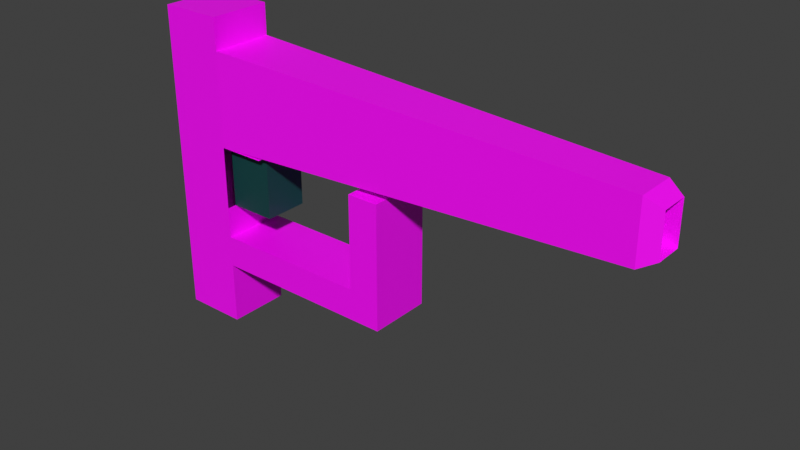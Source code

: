 # Source: pistol.blend  (saved by Blender 3.0.42; exported with 4.5.12 LTS)
import bpy
from mathutils import Matrix  # noqa: F401  (used for matrix-valued properties, if any)

bpy.ops.wm.read_factory_settings(use_empty=True)
scene = bpy.context.scene
scene.name = 'Scene'

# ---- collections
col_collection = bpy.data.collections.new('Collection'); scene.collection.children.link(col_collection)

# ---- images (referenced by path relative to the original .blend; pixels are not part of the script)
import os
ASSET_DIR = os.environ.get("B2B_ASSET_DIR", "")  # directory of the original .blend (textures are referenced by path, not embedded)
HERE = os.path.dirname(os.path.abspath(__file__))  # packed textures are extracted next to this script under _unpacked/

def load_image(name, relpath, width, height, colorspace="sRGB"):
    """Load a texture the original file referenced (path relative to the .blend, or extracted next to this script)."""
    p = next((c for c in (os.path.join(HERE, relpath), os.path.join(ASSET_DIR, relpath)) if relpath and os.path.exists(c)), "")
    if p:
        img = bpy.data.images.load(p, check_existing=True)
        img.name = name
    else:  # same state as the original file: an image datablock whose file is absent (Cycles renders it pink)
        img = bpy.data.images.new(name, width, height)
        img.source = "FILE"
        img.filepath = "//" + (relpath or name)
    img.colorspace_settings.name = colorspace
    return img
img_pistol_barrel_inner = load_image('pistol_barrel_inner', '', 128, 128, 'sRGB')

# ---- materials (node trees are filled in below, after node groups)
mat_material_002 = bpy.data.materials.new('Material.002')
mat_material_002.use_transparent_shadow = False
mat_material_001 = bpy.data.materials.new('Material.001')
mat_material_001.use_transparent_shadow = False
mat_material_003 = bpy.data.materials.new('Material.003')
mat_material_003.use_transparent_shadow = False

# ---- material node trees
mat_material_002.use_nodes = True; mat_material_002.node_tree.nodes.clear()
_N = mat_material_002.node_tree.nodes; _L = mat_material_002.node_tree.links
n0 = _N.new('ShaderNodeBsdfPrincipled'); n0.name = 'Principled BSDF'; n0.location = (10, 300)
n0.distribution = 'GGX'
n0.subsurface_method = 'RANDOM_WALK_SKIN'
n0.inputs[3].default_value = 1.45
n0.inputs[27].default_value = (0.0, 0.0, 0.0, 1.0)
n0.inputs[28].default_value = 1.0
n1 = _N.new('ShaderNodeOutputMaterial'); n1.name = 'Material Output'; n1.location = (300, 300)
n2 = _N.new('ShaderNodeTexImage'); n2.name = 'Image Texture'; n2.location = (-280, 280)
_L.new(n0.outputs[0], n1.inputs[0])
_L.new(n2.outputs[0], n0.inputs[0])
n1.is_active_output = True
mat_material_001.use_nodes = True; mat_material_001.node_tree.nodes.clear()
_N = mat_material_001.node_tree.nodes; _L = mat_material_001.node_tree.links
n0 = _N.new('ShaderNodeBsdfPrincipled'); n0.name = 'Principled BSDF'; n0.location = (10, 300)
n0.distribution = 'GGX'
n0.subsurface_method = 'RANDOM_WALK_SKIN'
n0.inputs[0].default_value = (0.004434, 0.05345, 0.05497, 1.0)
n0.inputs[3].default_value = 1.45
n0.inputs[27].default_value = (0.0, 0.0, 0.0, 1.0)
n0.inputs[28].default_value = 1.0
n1 = _N.new('ShaderNodeOutputMaterial'); n1.name = 'Material Output'; n1.location = (300, 300)
_L.new(n0.outputs[0], n1.inputs[0])
n1.is_active_output = True
mat_material_003.use_nodes = True; mat_material_003.node_tree.nodes.clear()
_N = mat_material_003.node_tree.nodes; _L = mat_material_003.node_tree.links
n0 = _N.new('ShaderNodeBsdfPrincipled'); n0.name = 'Principled BSDF'; n0.location = (10, 300)
n0.distribution = 'GGX'
n0.subsurface_method = 'RANDOM_WALK_SKIN'
n0.inputs[3].default_value = 1.45
n0.inputs[27].default_value = (0.0, 0.0, 0.0, 1.0)
n0.inputs[28].default_value = 1.0
n1 = _N.new('ShaderNodeOutputMaterial'); n1.name = 'Material Output'; n1.location = (300, 300)
n2 = _N.new('ShaderNodeTexImage'); n2.name = 'Image Texture'; n2.location = (-280, 280)
n2.image = img_pistol_barrel_inner
_L.new(n0.outputs[0], n1.inputs[0])
_L.new(n2.outputs[0], n0.inputs[0])
n1.is_active_output = True

# ---- world
world_world = bpy.data.worlds.new('World'); scene.world = world_world
world_world.use_nodes = True; world_world.node_tree.nodes.clear()
_N = world_world.node_tree.nodes; _L = world_world.node_tree.links
n0 = _N.new('ShaderNodeOutputWorld'); n0.name = 'World Output'; n0.location = (300, 300)
n1 = _N.new('ShaderNodeBackground'); n1.name = 'Background'; n1.location = (10, 300)
n1.inputs[0].default_value = (0.05088, 0.05088, 0.05088, 1.0)
_L.new(n1.outputs[0], n0.inputs[0])
n0.is_active_output = True
world_world.color = (0.05088, 0.05088, 0.05088)
world_world.use_sun_shadow = False
world_world.sun_shadow_jitter_overblur = 0.0

# ---- meshes
me_cube_001 = bpy.data.meshes.new('Cube.001')
me_cube_001.from_pydata([(-1.0, -1.0, -1.0), (-1.0, -1.0, 1.0), (-1.0, 1.0, -1.0), (-1.0, 1.0, 1.0), (1.0, -1.0, -1.0), (1.0, -1.0, 1.0), (1.0, 1.0, -1.0), (1.0, 1.0, 1.0), (-1.0, -1.0, 2.0), (-1.0, 1.0, 2.0), (1.0, 1.0, 2.0), (1.0, -1.0, 2.0), (-1.0, -1.0, 3.0), (-1.0, 1.0, 3.0), (1.0, 1.0, 3.0), (1.0, -1.0, 3.0), (-1.0, -1.0, 5.0), (-1.0, 1.0, 5.0), (1.0, 1.0, 5.0), (1.0, -1.0, 5.0), (-1.0, -1.0, 8.0), (-1.0, 1.0, 8.0), (1.0, 1.0, 8.0), (1.0, -1.0, 8.0), (14.5, 0.6272, 5.559), (14.5, -0.6272, 5.559), (14.5, 0.6272, 7.441), (14.5, -0.6272, 7.441), (6.0, 1.0, 1.0), (6.0, -1.0, 1.0), (6.0, 1.0, 2.0), (6.0, -1.0, 2.0), (7.0, 1.0, 1.0), (7.0, -1.0, 1.0), (7.0, 1.0, 2.0), (7.0, -1.0, 2.0), (6.0, 1.0, 5.0), (6.0, -1.0, 5.0), (7.0, 1.0, 5.0), (7.0, -1.0, 5.0), (2.5, 1.0, 5.0), (2.5, -1.0, 5.0), (15.0, 0.4413, 5.838), (15.0, -0.4413, 5.838), (15.0, 0.4413, 7.162), (15.0, -0.4413, 7.162), (15.0, 0.4413, 5.838), (15.0, -0.4413, 5.838), (15.0, 0.4413, 7.162), (15.0, -0.4413, 7.162)], [], [(0, 1, 3, 2), (2, 3, 7, 6), (6, 7, 5, 4), (4, 5, 1, 0), (2, 6, 4, 0), (5, 7, 28, 29), (8, 11, 15, 12), (3, 1, 8, 9), (1, 5, 11, 8), (7, 3, 9, 10), (14, 13, 17, 18), (10, 9, 13, 14), (11, 10, 14, 15), (9, 8, 12, 13), (19, 18, 24, 25), (18, 19, 41, 40), (13, 12, 16, 17), (12, 15, 19, 16), (17, 16, 20, 21), (16, 19, 23, 20), (18, 17, 21, 22), (27, 25, 43, 45), (23, 19, 25, 27), (18, 22, 26, 24), (22, 23, 27, 26), (31, 29, 33, 35), (11, 5, 29, 31), (7, 10, 30, 28), (10, 11, 31, 30), (33, 32, 34, 35), (34, 30, 36, 38), (28, 30, 34, 32), (29, 28, 32, 33), (36, 37, 39, 38), (30, 31, 37, 36), (31, 35, 39, 37), (35, 34, 38, 39), (45, 43, 47, 49), (26, 27, 45, 44), (24, 26, 44, 42), (25, 24, 42, 43), (44, 45, 49, 48), (42, 44, 48, 46), (43, 42, 46, 47)])
_uv = me_cube_001.uv_layers.new(name='UVMap')
_uv.uv.foreach_set('vector', [0.8879, 0.001001, 0.7788, 0.001001, 0.7788, 0.099, 0.8879, 0.099, 0.8879, 0.101, 0.7788, 0.101, 0.7788, 0.199, 0.8879, 0.199, 0.5546, 0.701, 0.4454, 0.701, 0.4454, 0.799, 0.5546, 0.799, 0.8879, 0.501, 0.7788, 0.501, 0.7788, 0.599, 0.8879, 0.599, 0.6657, 0.701, 0.5566, 0.701, 0.5566, 0.799, 0.6657, 0.799, 0.3323, 0.001001, 0.2232, 0.001001, 0.2232, 0.399, 0.3323, 0.399, 0.7768, 0.701, 0.6677, 0.701, 0.6677, 0.799, 0.7768, 0.799, 0.8879, 0.601, 0.7788, 0.601, 0.7788, 0.699, 0.8879, 0.699, 0.8879, 0.701, 0.7788, 0.701, 0.7788, 0.799, 0.8879, 0.799, 0.1101, 0.801, 0.001001, 0.801, 0.001001, 0.899, 0.1101, 0.899, 0.999, 0.001001, 0.8899, 0.001001, 0.8899, 0.099, 0.999, 0.099, 0.999, 0.101, 0.8899, 0.101, 0.8899, 0.199, 0.999, 0.199, 0.2212, 0.801, 0.1121, 0.801, 0.1121, 0.899, 0.2212, 0.899, 0.999, 0.201, 0.8899, 0.201, 0.8899, 0.299, 0.999, 0.299, 0.4434, 0.699, 0.4434, 0.601, 0.001001, 0.601, 0.001001, 0.699, 0.3323, 0.801, 0.2232, 0.801, 0.2232, 0.899, 0.3323, 0.899, 0.999, 0.301, 0.8899, 0.301, 0.8899, 0.399, 0.999, 0.399, 0.4434, 0.801, 0.3343, 0.801, 0.3343, 0.899, 0.4434, 0.899, 0.6657, 0.001001, 0.5566, 0.001001, 0.5566, 0.199, 0.6657, 0.199, 0.6657, 0.599, 0.6657, 0.501, 0.4454, 0.501, 0.4454, 0.599, 0.6657, 0.201, 0.5566, 0.201, 0.5566, 0.399, 0.6657, 0.399, 0.2212, 0.399, 0.001001, 0.399, 0.001001, 0.399, 0.2212, 0.399, 0.2212, 0.001001, 0.001001, 0.001001, 0.001001, 0.399, 0.2212, 0.399, 0.4434, 0.599, 0.4434, 0.401, 0.001001, 0.401, 0.001001, 0.599, 0.4434, 0.001001, 0.3343, 0.001001, 0.3343, 0.399, 0.4434, 0.399, 0.7768, 0.801, 0.6677, 0.801, 0.6677, 0.899, 0.7768, 0.899, 0.4434, 0.799, 0.4434, 0.701, 0.001001, 0.701, 0.001001, 0.799, 0.5546, 0.001001, 0.4454, 0.001001, 0.4454, 0.399, 0.5546, 0.399, 0.8879, 0.499, 0.8879, 0.401, 0.4454, 0.401, 0.4454, 0.499, 0.8879, 0.801, 0.7788, 0.801, 0.7788, 0.899, 0.8879, 0.899, 0.7768, 0.001001, 0.6677, 0.001001, 0.6677, 0.199, 0.7768, 0.199, 0.999, 0.701, 0.8899, 0.701, 0.8899, 0.799, 0.999, 0.799, 0.999, 0.801, 0.8899, 0.801, 0.8899, 0.899, 0.999, 0.899, 0.1101, 0.901, 0.001001, 0.901, 0.001001, 0.999, 0.1101, 0.999, 0.8879, 0.299, 0.8879, 0.201, 0.6677, 0.201, 0.6677, 0.299, 0.7768, 0.501, 0.6677, 0.501, 0.6677, 0.699, 0.7768, 0.699, 0.8879, 0.399, 0.8879, 0.301, 0.6677, 0.301, 0.6677, 0.399, 0.2212, 0.399, 0.001001, 0.399, 0.001001, 0.399, 0.2212, 0.399, 0.4434, 0.399, 0.3343, 0.399, 0.3343, 0.399, 0.4434, 0.399, 0.001001, 0.599, 0.001001, 0.401, 0.001001, 0.401, 0.001001, 0.599, 0.001001, 0.699, 0.001001, 0.601, 0.001001, 0.601, 0.001001, 0.699, 0.4434, 0.399, 0.3343, 0.399, 0.3343, 0.399, 0.4434, 0.399, 0.001001, 0.599, 0.001001, 0.401, 0.001001, 0.401, 0.001001, 0.599, 0.001001, 0.699, 0.001001, 0.601, 0.001001, 0.601, 0.001001, 0.699])
me_cube_001.materials.append(mat_material_002)
me_cube_001.use_remesh_fix_poles = True
me_cube_001.use_remesh_preserve_attributes = False
me_cube_001.update()
me_cube_002 = bpy.data.meshes.new('Cube.002')
me_cube_002.from_pydata([(1.0, 1.0, 3.0), (1.0, -1.0, 3.0), (1.0, 1.0, 5.0), (1.0, -1.0, 5.0), (2.5, 1.0, 3.0), (2.5, -1.0, 3.0), (2.5, 1.0, 5.0), (2.5, -1.0, 5.0)], [], [(5, 4, 6, 7), (1, 0, 4, 5), (0, 2, 6, 4), (3, 1, 5, 7)])
_uv = me_cube_002.uv_layers.new(name='UVMap')
_uv.uv.foreach_set('vector', [0.625, 0.75, 0.625, 0.5, 0.625, 0.5, 0.625, 0.75, 0.625, 0.75, 0.625, 0.5, 0.625, 0.5, 0.625, 0.75, 0.625, 0.5, 0.625, 0.5, 0.625, 0.5, 0.625, 0.5, 0.625, 0.75, 0.625, 0.75, 0.625, 0.75, 0.625, 0.75])
me_cube_002.materials.append(mat_material_001)
me_cube_002.use_remesh_fix_poles = True
me_cube_002.use_remesh_preserve_attributes = False
me_cube_002.update()
me_cube_003 = bpy.data.meshes.new('Cube.003')
me_cube_003.from_pydata([(-1.0, -1.0, 8.0), (-1.0, 1.0, 8.0), (1.0, 1.0, 8.0), (1.0, -1.0, 8.0), (-1.0, -1.0, 9.0), (-1.0, 1.0, 9.0), (1.0, 1.0, 9.0), (1.0, -1.0, 9.0)], [], [(0, 3, 7, 4), (6, 5, 4, 7), (2, 1, 5, 6), (3, 2, 6, 7), (1, 0, 4, 5)])
_uv = me_cube_003.uv_layers.new(name='UVMap')
_uv.uv.foreach_set('vector', [0.5546, 0.801, 0.4454, 0.801, 0.4454, 0.899, 0.5546, 0.899, 0.999, 0.401, 0.8899, 0.401, 0.8899, 0.499, 0.999, 0.499, 0.999, 0.501, 0.8899, 0.501, 0.8899, 0.599, 0.999, 0.599, 0.6657, 0.801, 0.5566, 0.801, 0.5566, 0.899, 0.6657, 0.899, 0.999, 0.601, 0.8899, 0.601, 0.8899, 0.699, 0.999, 0.699])
me_cube_003.materials.append(mat_material_002)
me_cube_003.use_remesh_fix_poles = True
me_cube_003.use_remesh_preserve_attributes = False
me_cube_003.update()
me_cube_004 = bpy.data.meshes.new('Cube.004')
me_cube_004.from_pydata([(15.0, 0.4413, 5.838), (15.0, -0.4413, 5.838), (15.0, 0.4413, 7.162), (15.0, -0.4413, 7.162), (10.0, 0.1861, 6.221), (10.0, -0.1861, 6.221), (10.0, 0.1861, 6.779), (10.0, -0.1861, 6.779)], [], [(0, 2, 6, 4), (5, 4, 6, 7), (1, 0, 4, 5), (3, 1, 5, 7), (2, 3, 7, 6)])
_uv = me_cube_004.uv_layers.new(name='UVMap')
_uv.uv.foreach_set('vector', [0.39, 0.01, 0.01, 0.01, 0.01, 0.6567, 0.39, 0.6567, 0.99, 0.01, 0.81, 0.01, 0.81, 0.1567, 0.99, 0.1567, 0.79, 0.8233, 0.79, 0.6767, 0.01, 0.6767, 0.01, 0.8233, 0.79, 0.01, 0.41, 0.01, 0.41, 0.6567, 0.79, 0.6567, 0.79, 0.99, 0.79, 0.8433, 0.01, 0.8433, 0.01, 0.99])
me_cube_004.materials.append(mat_material_003)
me_cube_004.use_remesh_fix_poles = True
me_cube_004.use_remesh_preserve_attributes = False
me_cube_004.update()

# ---- objects
ob_cube = bpy.data.objects.new('Cube', me_cube_001)
ob_cube_001 = bpy.data.objects.new('Cube.001', me_cube_002)
ob_cube_002 = bpy.data.objects.new('Cube.002', me_cube_003)
ob_cube_003 = bpy.data.objects.new('Cube.003', me_cube_004)

# ---- transforms, parenting, visibility, modifiers, constraints
ob_cube.location = (0.0, 0.0, 0.0)
ob_cube.scale = (0.02, 0.02, 0.02)
ob_cube_001.location = (0.0, 0.0, 0.0)
ob_cube_001.scale = (0.02, 0.014, 0.02)
ob_cube_002.location = (0.0, 0.0, 0.0)
ob_cube_002.scale = (0.02, 0.02, 0.02)
ob_cube_003.location = (0.0, 0.0, 0.0)
ob_cube_003.scale = (0.02, 0.02, 0.02)

# ---- collection membership
col_collection.objects.link(ob_cube)
col_collection.objects.link(ob_cube_001)
col_collection.objects.link(ob_cube_002)
col_collection.objects.link(ob_cube_003)

# ---- scene / render settings (as saved in the file)
scene.frame_start = 1; scene.frame_end = 250; scene.frame_set(1)
scene.render.engine = 'BLENDER_EEVEE_NEXT'
scene.cycles.sampling_pattern = 'TABULATED_SOBOL'
scene.cycles.use_light_tree = False
scene.view_settings.view_transform = 'Standard'
bpy.context.view_layer.update()

# ---- added for rendering (the .blend has no active camera and no usable light): camera, sun
cam_auto = bpy.data.cameras.new('AutoCamera')
cam_auto.lens = 50.0
cam_auto.sensor_width = 36.0
cam_auto.clip_end = 1000.0
ob_auto_camera = bpy.data.objects.new('AutoCamera', cam_auto)
scene.collection.objects.link(ob_auto_camera)
ob_auto_camera.location = (0.491098, -0.421318, 0.360878)
ob_auto_camera.rotation_euler = (1.09748, -7.21219e-08, 0.694738)
scene.camera = ob_auto_camera
light_auto_sun = bpy.data.lights.new('AutoSun', 'SUN')
light_auto_sun.energy = 3.0
light_auto_sun.angle = 0.0523599
ob_auto_sun = bpy.data.objects.new('AutoSun', light_auto_sun)
scene.collection.objects.link(ob_auto_sun)
ob_auto_sun.rotation_euler = (0.872665, 0.174533, 0.523599)
bpy.context.view_layer.update()

